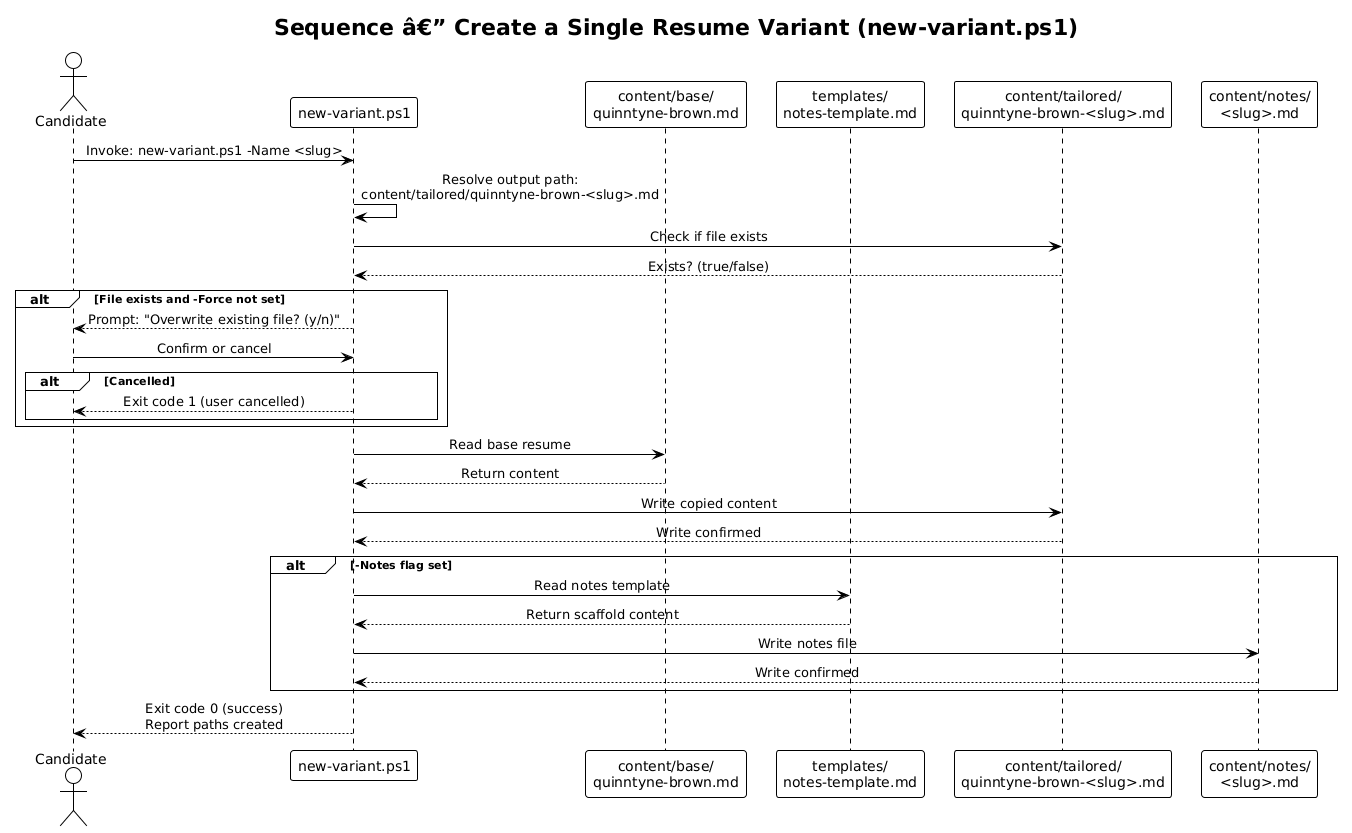

The diagram above was rendered by PlantUML. Its source (embedded in the PNG):
@startuml
!theme plain
skinparam sequenceMessageAlign center

title Sequence â€” Create a Single Resume Variant (new-variant.ps1)

actor Candidate
participant "new-variant.ps1" as Script
participant "content/base/\nquinntyne-brown.md" as Base
participant "templates/\nnotes-template.md" as Template
participant "content/tailored/\nquinntyne-brown-<slug>.md" as Variant
participant "content/notes/\n<slug>.md" as Notes

Candidate -> Script : Invoke: new-variant.ps1 -Name <slug>

Script -> Script : Resolve output path:\ncontent/tailored/quinntyne-brown-<slug>.md

Script -> Variant : Check if file exists
Variant --> Script : Exists? (true/false)

alt File exists and -Force not set
    Script --> Candidate : Prompt: "Overwrite existing file? (y/n)"
    Candidate -> Script : Confirm or cancel
    alt Cancelled
        Script --> Candidate : Exit code 1 (user cancelled)
    end
end

Script -> Base : Read base resume
Base --> Script : Return content

Script -> Variant : Write copied content
Variant --> Script : Write confirmed

alt -Notes flag set
    Script -> Template : Read notes template
    Template --> Script : Return scaffold content
    Script -> Notes : Write notes file
    Notes --> Script : Write confirmed
end

Script --> Candidate : Exit code 0 (success)\nReport paths created
@enduml